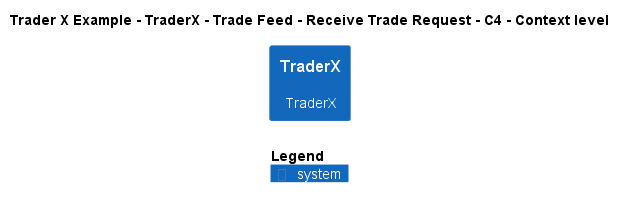

The diagram above was rendered by PlantUML. Its source (embedded in the PNG):
@startuml
!include ..\..\..\..\..\..\..\.c4s\C4_Context.puml

AddElementTag("c4interflow:lifecycle:new", $bgColor=green, $fontColor=#ffffff, $borderColor=green, $shadowing="False")
AddElementTag("c4interflow:lifecycle:changed", $bgColor=orange, $fontColor=#ffffff, $borderColor=orange, $shadowing="False")
AddElementTag("c4interflow:lifecycle:removed", $bgColor=red, $fontColor=#ffffff, $borderColor=red, $shadowing="False")

AddRelTag("c4interflow:lifecycle:new", $textColor=green, $lineColor=green)
AddRelTag("c4interflow:lifecycle:changed", $textColor=orange, $lineColor=orange)
AddRelTag("c4interflow:lifecycle:removed", $textColor=red, $lineColor=red)

SHOW_PERSON_PORTRAIT()
LAYOUT_TOP_DOWN()

skinparam linetype polyline

title Trader X Example - TraderX - Trade Feed - Receive Trade Request - C4 - Context level

System(TraderXExample.SoftwareSystems.TraderX, "TraderX", "TraderX")



SHOW_LEGEND()
@enduml